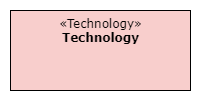

The diagram above was exported from draw.io. Its source (the exported page's mxGraphModel, read from the mxfile embedded in the PNG):
<mxGraphModel dx="732" dy="585" grid="1" gridSize="10" guides="1" tooltips="1" connect="1" arrows="1" fold="1" page="1" pageScale="1" pageWidth="850" pageHeight="1100" math="0" shadow="0">
  <root>
    <mxCell id="0" />
    <mxCell id="1" parent="0" />
    <mxCell id="3" value="" style="rounded=0;whiteSpace=wrap;html=1;strokeColor=none;" vertex="1" parent="1">
      <mxGeometry x="30" y="30" width="200" height="100" as="geometry" />
    </mxCell>
    <mxCell id="2" value="«Technology»&lt;br&gt;&lt;b&gt;Technology&lt;/b&gt;" style="html=1;fillColor=#f8cecc;verticalAlign=top;fontFamily=Verdana;" vertex="1" parent="1">
      <mxGeometry x="40" y="40" width="180" height="80" as="geometry" />
    </mxCell>
  </root>
</mxGraphModel>